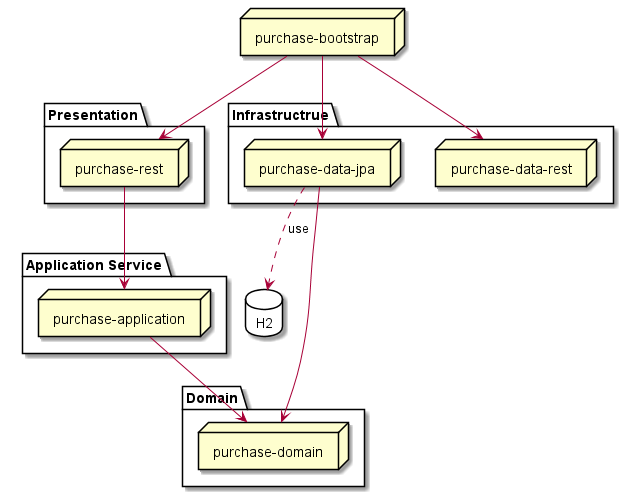

The diagram above was rendered by PlantUML. Its source (embedded in the PNG):
@startuml
node "purchase-bootstrap"

package "Presentation" {
  node "purchase-rest"
}

package "Domain" {
  node "purchase-domain"
}


package "Application Service" {
  node "purchase-application"
}

package "Infrastructrue" {
  node "purchase-data-jpa"

  node "purchase-data-rest"
}

database "H2" {

}


[purchase-bootstrap] --> [purchase-rest]
[purchase-bootstrap] --> [purchase-data-jpa]
[purchase-bootstrap] --> [purchase-data-rest]

[purchase-data-jpa] --> [purchase-domain]
[purchase-application] --> [purchase-domain]

[purchase-rest] --> [purchase-application]
[purchase-data-jpa] -[dashed]->H2 : use


@enduml